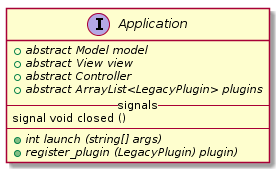

The diagram above was rendered by PlantUML. Its source (embedded in the PNG):
@startuml
interface Application {
    +{abstract} abstract Model model
    +{abstract} abstract View view
    +{abstract} abstract Controller
    +{abstract} abstract ArrayList<LegacyPlugin> plugins
	--signals--
	signal void closed ()
    ----
    +{abstract} int launch (string[] args)
    +{abstract} register_plugin (LegacyPlugin) plugin)
}
@enduml